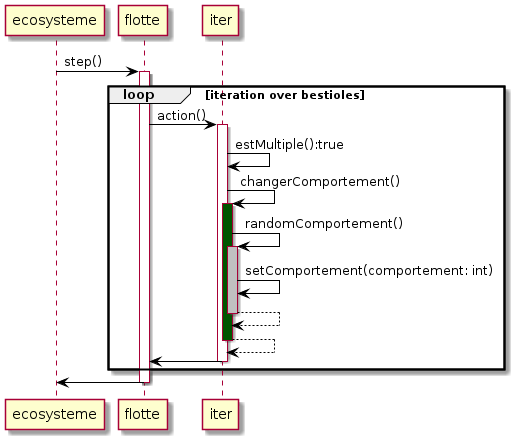

The diagram above was rendered by PlantUML. Its source (embedded in the PNG):
@startuml
skinparam classAttributeIconSize 0
skinparam class {
BackgroundColor Whitesmoke
ArrowColor Black
BorderColor Black
}
ecosysteme -> flotte : step()
activate flotte
    group loop [iteration over bestioles] 
    flotte -> iter : action()
    activate iter 
    iter -> iter : estMultiple():true
    iter -> iter ++ #005500  : changerComportement()
   
       iter -> iter ++ #silver: randomComportement()
       iter -> iter : setComportement(comportement: int)
       return

return
    
iter -> flotte
deactivate iter
end
flotte -> ecosysteme
deactivate flotte
@enduml